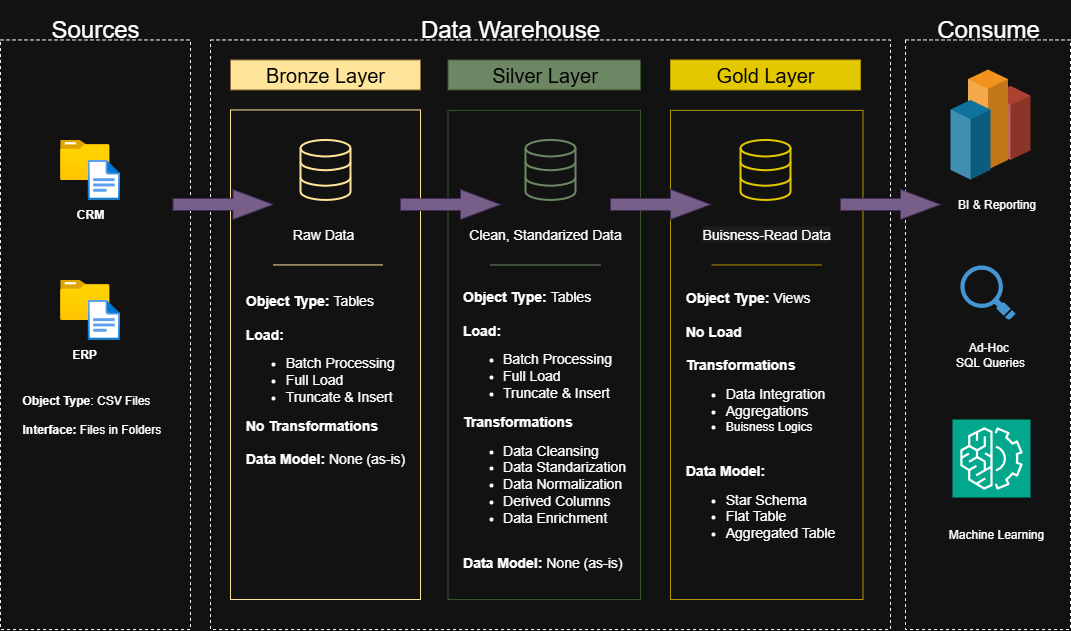

The diagram above was exported from draw.io. Its source (the exported page's mxGraphModel, read from the mxfile embedded in the PNG):
<mxGraphModel dx="1379" dy="841" grid="1" gridSize="10" guides="1" tooltips="1" connect="1" arrows="1" fold="1" page="1" pageScale="1" pageWidth="1100" pageHeight="1700" math="0" shadow="0">
  <root>
    <mxCell id="0" />
    <mxCell id="1" parent="0" />
    <mxCell id="nlNTP6VWIIP2xADeGQaP-1" value="" style="rounded=0;whiteSpace=wrap;html=1;strokeColor=default;dashed=1;" parent="1" vertex="1">
      <mxGeometry x="10" y="90.45" width="190" height="589.55" as="geometry" />
    </mxCell>
    <mxCell id="nlNTP6VWIIP2xADeGQaP-2" value="" style="rounded=0;whiteSpace=wrap;html=1;dashed=1;fontSize=20;" parent="1" vertex="1">
      <mxGeometry x="220" y="90.45" width="680" height="589.55" as="geometry" />
    </mxCell>
    <mxCell id="Q4PwkgmASvaZAaoF42Fq-1" value="" style="rounded=0;whiteSpace=wrap;html=1;dashed=1;" vertex="1" parent="1">
      <mxGeometry x="915" y="90.45" width="165" height="589.55" as="geometry" />
    </mxCell>
    <mxCell id="Q4PwkgmASvaZAaoF42Fq-2" value="&lt;font style=&quot;font-size: 24px;&quot;&gt;Sources&lt;/font&gt;" style="text;strokeColor=none;align=center;fillColor=none;html=1;verticalAlign=middle;whiteSpace=wrap;rounded=0;" vertex="1" parent="1">
      <mxGeometry x="40" y="50.45" width="130" height="60" as="geometry" />
    </mxCell>
    <mxCell id="Q4PwkgmASvaZAaoF42Fq-3" value="&lt;font style=&quot;font-size: 24px;&quot;&gt;Data Warehouse&lt;/font&gt;" style="text;strokeColor=none;align=center;fillColor=none;html=1;verticalAlign=middle;whiteSpace=wrap;rounded=0;" vertex="1" parent="1">
      <mxGeometry x="420" y="50.45" width="200" height="60" as="geometry" />
    </mxCell>
    <mxCell id="Q4PwkgmASvaZAaoF42Fq-6" value="&lt;font style=&quot;font-size: 24px;&quot;&gt;Consume&lt;/font&gt;" style="text;strokeColor=none;align=center;fillColor=none;html=1;verticalAlign=middle;whiteSpace=wrap;rounded=0;" vertex="1" parent="1">
      <mxGeometry x="932.5" y="50.45000000000002" width="130" height="60" as="geometry" />
    </mxCell>
    <mxCell id="Q4PwkgmASvaZAaoF42Fq-14" value="Bronze Layer" style="rounded=0;whiteSpace=wrap;html=1;fillColor=#FFE599;strokeColor=light-dark(#BD7000, #917140);fontColor=#000000;fontSize=20;" vertex="1" parent="1">
      <mxGeometry x="240" y="110.45" width="190" height="30" as="geometry" />
    </mxCell>
    <mxCell id="Q4PwkgmASvaZAaoF42Fq-16" value="" style="rounded=0;whiteSpace=wrap;html=1;fillColor=none;strokeColor=light-dark(#BD7000,#FFE599);fontColor=#000000;fontSize=20;" vertex="1" parent="1">
      <mxGeometry x="240" y="160.45" width="190" height="489.55" as="geometry" />
    </mxCell>
    <mxCell id="Q4PwkgmASvaZAaoF42Fq-17" value="&lt;font style=&quot;color: rgb(0, 0, 0);&quot;&gt;Silver&lt;span style=&quot;background-color: transparent;&quot;&gt;&amp;nbsp;Layer&lt;/span&gt;&lt;/font&gt;" style="rounded=0;whiteSpace=wrap;html=1;fillColor=#6d8764;strokeColor=#3A5431;fontColor=#ffffff;fontSize=20;" vertex="1" parent="1">
      <mxGeometry x="457.5" y="110.45" width="192.5" height="30" as="geometry" />
    </mxCell>
    <mxCell id="Q4PwkgmASvaZAaoF42Fq-19" value="Gold Layer" style="rounded=0;whiteSpace=wrap;html=1;fillColor=#e3c800;strokeColor=#B09500;fontColor=#000000;fontSize=20;" vertex="1" parent="1">
      <mxGeometry x="680" y="110.45" width="190" height="30" as="geometry" />
    </mxCell>
    <mxCell id="Q4PwkgmASvaZAaoF42Fq-21" value="" style="rounded=0;whiteSpace=wrap;html=1;fillColor=none;strokeColor=#3A5431;fontColor=#ffffff;fontSize=20;" vertex="1" parent="1">
      <mxGeometry x="457.5" y="160.9" width="192.5" height="489.1" as="geometry" />
    </mxCell>
    <mxCell id="Q4PwkgmASvaZAaoF42Fq-22" value="" style="rounded=0;whiteSpace=wrap;html=1;fillColor=none;strokeColor=#B09500;fontColor=#000000;fontSize=20;" vertex="1" parent="1">
      <mxGeometry x="680" y="160.9" width="192.5" height="489.1" as="geometry" />
    </mxCell>
    <mxCell id="Q4PwkgmASvaZAaoF42Fq-24" value="" style="image;aspect=fixed;html=1;points=[];align=center;fontSize=12;image=img/lib/azure2/general/Folder_Blank.svg;" vertex="1" parent="1">
      <mxGeometry x="69.64" y="190.45" width="49.29" height="40" as="geometry" />
    </mxCell>
    <mxCell id="Q4PwkgmASvaZAaoF42Fq-27" value="" style="image;aspect=fixed;html=1;points=[];align=center;fontSize=12;image=img/lib/azure2/general/File.svg;" vertex="1" parent="1">
      <mxGeometry x="97.17999999999998" y="210.45" width="32.46" height="40" as="geometry" />
    </mxCell>
    <mxCell id="Q4PwkgmASvaZAaoF42Fq-28" value="&lt;b&gt;CRM&lt;/b&gt;" style="text;strokeColor=none;align=center;fillColor=none;html=1;verticalAlign=middle;whiteSpace=wrap;rounded=0;" vertex="1" parent="1">
      <mxGeometry x="69.63999999999999" y="250.45" width="60" height="30" as="geometry" />
    </mxCell>
    <mxCell id="Q4PwkgmASvaZAaoF42Fq-29" value="" style="image;aspect=fixed;html=1;points=[];align=center;fontSize=12;image=img/lib/azure2/general/Folder_Blank.svg;" vertex="1" parent="1">
      <mxGeometry x="69.64000000000001" y="330.45" width="49.29" height="40" as="geometry" />
    </mxCell>
    <mxCell id="Q4PwkgmASvaZAaoF42Fq-30" value="" style="image;aspect=fixed;html=1;points=[];align=center;fontSize=12;image=img/lib/azure2/general/File.svg;" vertex="1" parent="1">
      <mxGeometry x="97.18" y="350.45" width="32.46" height="40" as="geometry" />
    </mxCell>
    <mxCell id="Q4PwkgmASvaZAaoF42Fq-32" value="&lt;b&gt;ERP&lt;/b&gt;" style="text;strokeColor=none;align=center;fillColor=none;html=1;verticalAlign=middle;whiteSpace=wrap;rounded=0;" vertex="1" parent="1">
      <mxGeometry x="64.28999999999998" y="390.45" width="60" height="30" as="geometry" />
    </mxCell>
    <mxCell id="Q4PwkgmASvaZAaoF42Fq-33" value="&lt;b&gt;Object Type&lt;/b&gt;: CSV Files&lt;div&gt;&lt;b&gt;&lt;br&gt;&lt;/b&gt;&lt;/div&gt;&lt;div&gt;&lt;b&gt;Interface: &lt;/b&gt;Files in Folders&lt;b&gt;&amp;nbsp;&lt;/b&gt;&lt;/div&gt;" style="text;strokeColor=none;align=left;fillColor=none;html=1;verticalAlign=middle;whiteSpace=wrap;rounded=0;" vertex="1" parent="1">
      <mxGeometry x="30" y="450.45" width="150" height="30" as="geometry" />
    </mxCell>
    <mxCell id="Q4PwkgmASvaZAaoF42Fq-38" value="" style="html=1;verticalLabelPosition=bottom;align=center;labelBackgroundColor=#ffffff;verticalAlign=top;strokeWidth=2;strokeColor=light-dark(#B09500, #ffe599);shadow=0;dashed=0;shape=mxgraph.ios7.icons.data;fillColor=none;fontColor=#000000;" vertex="1" parent="1">
      <mxGeometry x="310" y="190.45" width="50" height="60" as="geometry" />
    </mxCell>
    <mxCell id="Q4PwkgmASvaZAaoF42Fq-39" value="" style="html=1;verticalLabelPosition=bottom;align=center;labelBackgroundColor=#ffffff;verticalAlign=top;strokeWidth=2;strokeColor=light-dark(#B09500, #6d8764);shadow=0;dashed=0;shape=mxgraph.ios7.icons.data;fillColor=none;fontColor=#000000;" vertex="1" parent="1">
      <mxGeometry x="535" y="190.45" width="50" height="60" as="geometry" />
    </mxCell>
    <mxCell id="Q4PwkgmASvaZAaoF42Fq-40" value="" style="html=1;verticalLabelPosition=bottom;align=center;labelBackgroundColor=#ffffff;verticalAlign=top;strokeWidth=2;strokeColor=light-dark(#B09500, #e3c800);shadow=0;dashed=0;shape=mxgraph.ios7.icons.data;fillColor=none;fontColor=#000000;" vertex="1" parent="1">
      <mxGeometry x="750" y="190.45" width="50" height="60" as="geometry" />
    </mxCell>
    <mxCell id="Q4PwkgmASvaZAaoF42Fq-41" value="" style="html=1;shadow=0;dashed=0;align=center;verticalAlign=middle;shape=mxgraph.arrows2.arrow;dy=0.6;dx=40;notch=0;fillColor=#76608a;fontColor=#ffffff;strokeColor=#432D57;" vertex="1" parent="1">
      <mxGeometry x="182.5" y="240" width="100" height="30" as="geometry" />
    </mxCell>
    <mxCell id="Q4PwkgmASvaZAaoF42Fq-45" value="" style="html=1;shadow=0;dashed=0;align=center;verticalAlign=middle;shape=mxgraph.arrows2.arrow;dy=0.6;dx=40;notch=0;fillColor=#76608a;fontColor=#ffffff;strokeColor=#432D57;" vertex="1" parent="1">
      <mxGeometry x="410" y="240" width="100" height="30" as="geometry" />
    </mxCell>
    <mxCell id="Q4PwkgmASvaZAaoF42Fq-46" value="" style="html=1;shadow=0;dashed=0;align=center;verticalAlign=middle;shape=mxgraph.arrows2.arrow;dy=0.6;dx=40;notch=0;fillColor=#76608a;fontColor=#ffffff;strokeColor=#432D57;" vertex="1" parent="1">
      <mxGeometry x="620" y="240" width="100" height="30" as="geometry" />
    </mxCell>
    <mxCell id="Q4PwkgmASvaZAaoF42Fq-47" value="" style="html=1;shadow=0;dashed=0;align=center;verticalAlign=middle;shape=mxgraph.arrows2.arrow;dy=0.6;dx=40;notch=0;fillColor=#76608a;fontColor=#ffffff;strokeColor=#432D57;" vertex="1" parent="1">
      <mxGeometry x="850" y="240" width="100" height="30" as="geometry" />
    </mxCell>
    <mxCell id="Q4PwkgmASvaZAaoF42Fq-49" value="&lt;font style=&quot;font-size: 14px;&quot;&gt;Raw Data&lt;/font&gt;" style="text;strokeColor=none;align=center;fillColor=none;html=1;verticalAlign=middle;whiteSpace=wrap;rounded=0;" vertex="1" parent="1">
      <mxGeometry x="272.5" y="270" width="120" height="30" as="geometry" />
    </mxCell>
    <mxCell id="Q4PwkgmASvaZAaoF42Fq-50" value="" style="line;strokeWidth=1;rotatable=0;dashed=0;labelPosition=right;align=left;verticalAlign=middle;spacingTop=0;spacingLeft=6;points=[];portConstraint=eastwest;strokeColor=light-dark(#000000,#FFE599);fillColor=light-dark(default, #ffe599);" vertex="1" parent="1">
      <mxGeometry x="282.5" y="310.45" width="110" height="10" as="geometry" />
    </mxCell>
    <mxCell id="Q4PwkgmASvaZAaoF42Fq-51" value="&lt;div style=&quot;text-align: left;&quot;&gt;&lt;span style=&quot;font-size: 14px; background-color: transparent; color: light-dark(rgb(0, 0, 0), rgb(255, 255, 255));&quot;&gt;&lt;b&gt;Object Type: &lt;/b&gt;Tables&lt;/span&gt;&lt;/div&gt;&lt;div style=&quot;text-align: left;&quot;&gt;&lt;font style=&quot;font-size: 14px;&quot;&gt;&lt;br&gt;&lt;/font&gt;&lt;/div&gt;&lt;div style=&quot;text-align: left;&quot;&gt;&lt;font style=&quot;font-size: 14px;&quot;&gt;&lt;b&gt;Load:&lt;/b&gt;&lt;/font&gt;&lt;/div&gt;&lt;div style=&quot;text-align: left;&quot;&gt;&lt;ul&gt;&lt;li&gt;&lt;span style=&quot;font-size: 14px; background-color: transparent; color: light-dark(rgb(0, 0, 0), rgb(255, 255, 255));&quot;&gt;Batch Processing&lt;/span&gt;&lt;/li&gt;&lt;li&gt;&lt;span style=&quot;font-size: 14px; background-color: transparent; color: light-dark(rgb(0, 0, 0), rgb(255, 255, 255));&quot;&gt;Full Load&lt;/span&gt;&lt;/li&gt;&lt;li&gt;&lt;span style=&quot;font-size: 14px; background-color: transparent; color: light-dark(rgb(0, 0, 0), rgb(255, 255, 255));&quot;&gt;Truncate &amp;amp; Insert&lt;/span&gt;&lt;/li&gt;&lt;/ul&gt;&lt;/div&gt;&lt;div&gt;&lt;div style=&quot;text-align: left;&quot;&gt;&lt;span style=&quot;font-size: 14px;&quot;&gt;&lt;b&gt;No Transformations&lt;/b&gt;&lt;/span&gt;&lt;/div&gt;&lt;/div&gt;&lt;div style=&quot;text-align: left;&quot;&gt;&lt;span style=&quot;font-size: 14px;&quot;&gt;&lt;br&gt;&lt;/span&gt;&lt;/div&gt;&lt;div style=&quot;text-align: left;&quot;&gt;&lt;span style=&quot;font-size: 14px;&quot;&gt;&lt;b&gt;Data Model:&lt;/b&gt; None (as-is)&lt;/span&gt;&lt;/div&gt;" style="text;strokeColor=none;align=center;fillColor=none;html=1;verticalAlign=middle;whiteSpace=wrap;rounded=0;" vertex="1" parent="1">
      <mxGeometry x="205" y="340.45" width="260" height="180" as="geometry" />
    </mxCell>
    <mxCell id="Q4PwkgmASvaZAaoF42Fq-52" value="&lt;font style=&quot;font-size: 14px;&quot;&gt;Clean, Standarized Data&lt;/font&gt;" style="text;strokeColor=none;align=center;fillColor=none;html=1;verticalAlign=middle;whiteSpace=wrap;rounded=0;" vertex="1" parent="1">
      <mxGeometry x="470" y="270.45" width="170" height="30" as="geometry" />
    </mxCell>
    <mxCell id="Q4PwkgmASvaZAaoF42Fq-53" value="" style="line;strokeWidth=1;rotatable=0;dashed=0;labelPosition=right;align=left;verticalAlign=middle;spacingTop=0;spacingLeft=6;points=[];portConstraint=eastwest;strokeColor=light-dark(#000000, #6d8764);fillColor=light-dark(default, #ffe599);" vertex="1" parent="1">
      <mxGeometry x="500" y="310.45" width="110" height="10" as="geometry" />
    </mxCell>
    <mxCell id="Q4PwkgmASvaZAaoF42Fq-54" value="&lt;div style=&quot;text-align: left;&quot;&gt;&lt;span style=&quot;font-size: 14px; background-color: transparent; color: light-dark(rgb(0, 0, 0), rgb(255, 255, 255));&quot;&gt;&lt;b&gt;Object Type: &lt;/b&gt;Tables&lt;/span&gt;&lt;/div&gt;&lt;div style=&quot;text-align: left;&quot;&gt;&lt;font style=&quot;font-size: 14px;&quot;&gt;&lt;br&gt;&lt;/font&gt;&lt;/div&gt;&lt;div style=&quot;text-align: left;&quot;&gt;&lt;font style=&quot;font-size: 14px;&quot;&gt;&lt;b&gt;Load:&lt;/b&gt;&lt;/font&gt;&lt;/div&gt;&lt;div style=&quot;text-align: left;&quot;&gt;&lt;ul&gt;&lt;li&gt;&lt;span style=&quot;font-size: 14px; background-color: transparent; color: light-dark(rgb(0, 0, 0), rgb(255, 255, 255));&quot;&gt;Batch Processing&lt;/span&gt;&lt;/li&gt;&lt;li&gt;&lt;span style=&quot;font-size: 14px; background-color: transparent; color: light-dark(rgb(0, 0, 0), rgb(255, 255, 255));&quot;&gt;Full Load&lt;/span&gt;&lt;/li&gt;&lt;li&gt;&lt;span style=&quot;font-size: 14px; background-color: transparent; color: light-dark(rgb(0, 0, 0), rgb(255, 255, 255));&quot;&gt;Truncate &amp;amp; Insert&lt;/span&gt;&lt;/li&gt;&lt;/ul&gt;&lt;/div&gt;&lt;div&gt;&lt;div style=&quot;text-align: left;&quot;&gt;&lt;span style=&quot;font-size: 14px;&quot;&gt;&lt;b&gt;Transformations&lt;/b&gt;&lt;/span&gt;&lt;/div&gt;&lt;/div&gt;&lt;div style=&quot;text-align: left;&quot;&gt;&lt;ul&gt;&lt;li&gt;&lt;span style=&quot;font-size: 14px;&quot;&gt;Data Cleansing&lt;/span&gt;&lt;/li&gt;&lt;li&gt;&lt;span style=&quot;font-size: 14px;&quot;&gt;Data Standarization&lt;/span&gt;&lt;/li&gt;&lt;li&gt;&lt;span style=&quot;font-size: 14px;&quot;&gt;Data Normalization&lt;/span&gt;&lt;/li&gt;&lt;li&gt;&lt;span style=&quot;font-size: 14px;&quot;&gt;Derived Columns&lt;/span&gt;&lt;/li&gt;&lt;li&gt;&lt;span style=&quot;font-size: 14px;&quot;&gt;Data Enrichment&lt;/span&gt;&lt;/li&gt;&lt;/ul&gt;&lt;/div&gt;&lt;div style=&quot;text-align: left;&quot;&gt;&lt;span style=&quot;font-size: 14px;&quot;&gt;&lt;br&gt;&lt;/span&gt;&lt;/div&gt;&lt;div style=&quot;text-align: left;&quot;&gt;&lt;span style=&quot;font-size: 14px;&quot;&gt;&lt;b&gt;Data Model:&lt;/b&gt; None (as-is)&lt;/span&gt;&lt;/div&gt;" style="text;strokeColor=none;align=center;fillColor=none;html=1;verticalAlign=middle;whiteSpace=wrap;rounded=0;" vertex="1" parent="1">
      <mxGeometry x="423.75" y="340.45" width="260" height="279.55" as="geometry" />
    </mxCell>
    <mxCell id="Q4PwkgmASvaZAaoF42Fq-55" value="&lt;span style=&quot;color: rgb(255, 255, 255); font-family: Helvetica; font-size: 14px; font-style: normal; font-variant-ligatures: normal; font-variant-caps: normal; font-weight: 400; letter-spacing: normal; orphans: 2; text-align: center; text-indent: 0px; text-transform: none; widows: 2; word-spacing: 0px; -webkit-text-stroke-width: 0px; white-space: normal; background-color: rgb(27, 29, 30); text-decoration-thickness: initial; text-decoration-style: initial; text-decoration-color: initial; display: inline !important; float: none;&quot;&gt;Buisness-Read Data&lt;/span&gt;" style="text;whiteSpace=wrap;html=1;" vertex="1" parent="1">
      <mxGeometry x="710" y="270.45" width="160" height="40" as="geometry" />
    </mxCell>
    <mxCell id="Q4PwkgmASvaZAaoF42Fq-56" value="" style="line;strokeWidth=1;rotatable=0;dashed=0;labelPosition=right;align=left;verticalAlign=middle;spacingTop=0;spacingLeft=6;points=[];portConstraint=eastwest;strokeColor=#B09500;fillColor=#e3c800;fontColor=#000000;" vertex="1" parent="1">
      <mxGeometry x="721.25" y="310.45" width="110" height="10" as="geometry" />
    </mxCell>
    <mxCell id="Q4PwkgmASvaZAaoF42Fq-57" value="&lt;div style=&quot;text-align: left;&quot;&gt;&lt;span style=&quot;font-size: 14px; background-color: transparent; color: light-dark(rgb(0, 0, 0), rgb(255, 255, 255));&quot;&gt;&lt;b&gt;Object Type: &lt;/b&gt;Views&lt;/span&gt;&lt;/div&gt;&lt;div style=&quot;text-align: left;&quot;&gt;&lt;font style=&quot;font-size: 14px;&quot;&gt;&lt;br&gt;&lt;/font&gt;&lt;/div&gt;&lt;div style=&quot;text-align: left;&quot;&gt;&lt;span style=&quot;font-size: 14px;&quot;&gt;&lt;b&gt;No Load&lt;/b&gt;&lt;/span&gt;&lt;/div&gt;&lt;div style=&quot;text-align: left;&quot;&gt;&lt;span style=&quot;font-size: 14px;&quot;&gt;&lt;b&gt;&lt;br&gt;&lt;/b&gt;&lt;/span&gt;&lt;/div&gt;&lt;div&gt;&lt;div style=&quot;text-align: left;&quot;&gt;&lt;span style=&quot;font-size: 14px;&quot;&gt;&lt;b&gt;Transformations&lt;/b&gt;&lt;/span&gt;&lt;/div&gt;&lt;/div&gt;&lt;div style=&quot;text-align: left;&quot;&gt;&lt;ul&gt;&lt;li&gt;&lt;span style=&quot;font-size: 14px;&quot;&gt;Data Integration&lt;/span&gt;&lt;/li&gt;&lt;li&gt;&lt;span style=&quot;font-size: 14px;&quot;&gt;Aggregations&lt;/span&gt;&lt;/li&gt;&lt;li&gt;Buisness Logics&lt;/li&gt;&lt;/ul&gt;&lt;/div&gt;&lt;div style=&quot;text-align: left;&quot;&gt;&lt;span style=&quot;font-size: 14px;&quot;&gt;&lt;br&gt;&lt;/span&gt;&lt;/div&gt;&lt;div style=&quot;text-align: left;&quot;&gt;&lt;span style=&quot;font-size: 14px;&quot;&gt;&lt;b&gt;Data Model:&lt;/b&gt;&amp;nbsp;&lt;/span&gt;&lt;/div&gt;&lt;div style=&quot;text-align: left;&quot;&gt;&lt;ul&gt;&lt;li&gt;&lt;span style=&quot;font-size: 14px;&quot;&gt;Star Schema&lt;/span&gt;&lt;/li&gt;&lt;li&gt;&lt;span style=&quot;font-size: 14px;&quot;&gt;Flat Table&lt;/span&gt;&lt;/li&gt;&lt;li&gt;&lt;span style=&quot;font-size: 14px;&quot;&gt;Aggregated Table&lt;br&gt;&lt;br&gt;&lt;/span&gt;&lt;/li&gt;&lt;/ul&gt;&lt;/div&gt;" style="text;strokeColor=none;align=center;fillColor=none;html=1;verticalAlign=middle;whiteSpace=wrap;rounded=0;" vertex="1" parent="1">
      <mxGeometry x="640" y="340.45" width="260" height="279.55" as="geometry" />
    </mxCell>
    <mxCell id="Q4PwkgmASvaZAaoF42Fq-79" value="" style="verticalLabelPosition=bottom;verticalAlign=top;html=1;shape=mxgraph.infographic.shadedCube;isoAngle=15;fillColor=#AE4132;strokeColor=none;shadow=0;" vertex="1" parent="1">
      <mxGeometry x="1000" y="136.45" width="40" height="74" as="geometry" />
    </mxCell>
    <mxCell id="Q4PwkgmASvaZAaoF42Fq-80" value="" style="verticalLabelPosition=bottom;verticalAlign=top;html=1;shape=mxgraph.infographic.shadedCube;isoAngle=15;fillColor=#F2931E;strokeColor=none;shadow=0;" vertex="1" parent="1">
      <mxGeometry x="977.5" y="120" width="40" height="100" as="geometry" />
    </mxCell>
    <mxCell id="Q4PwkgmASvaZAaoF42Fq-81" value="" style="verticalLabelPosition=bottom;verticalAlign=top;html=1;shape=mxgraph.infographic.shadedCube;isoAngle=15;fillColor=#10739E;strokeColor=none;shadow=0;" vertex="1" parent="1">
      <mxGeometry x="960" y="150.45" width="40" height="79.55" as="geometry" />
    </mxCell>
    <mxCell id="Q4PwkgmASvaZAaoF42Fq-83" value="BI &amp;amp; Reporting" style="text;strokeColor=none;align=center;fillColor=none;html=1;verticalAlign=middle;whiteSpace=wrap;rounded=0;" vertex="1" parent="1">
      <mxGeometry x="960" y="240" width="92.5" height="30" as="geometry" />
    </mxCell>
    <mxCell id="Q4PwkgmASvaZAaoF42Fq-84" value="Ad-Hoc&amp;nbsp;&lt;div&gt;SQL Queries&lt;/div&gt;" style="text;strokeColor=none;align=center;fillColor=none;html=1;verticalAlign=middle;whiteSpace=wrap;rounded=0;" vertex="1" parent="1">
      <mxGeometry x="950" y="390.45" width="100" height="30" as="geometry" />
    </mxCell>
    <mxCell id="Q4PwkgmASvaZAaoF42Fq-85" value="" style="shadow=0;dashed=0;html=1;strokeColor=none;fillColor=#4495D1;labelPosition=center;verticalLabelPosition=bottom;verticalAlign=top;align=center;outlineConnect=0;shape=mxgraph.veeam.magnifying_glass;pointerEvents=1;" vertex="1" parent="1">
      <mxGeometry x="969.9" y="316.05" width="55.2" height="54.4" as="geometry" />
    </mxCell>
    <mxCell id="Q4PwkgmASvaZAaoF42Fq-86" value="" style="sketch=0;points=[[0,0,0],[0.25,0,0],[0.5,0,0],[0.75,0,0],[1,0,0],[0,1,0],[0.25,1,0],[0.5,1,0],[0.75,1,0],[1,1,0],[0,0.25,0],[0,0.5,0],[0,0.75,0],[1,0.25,0],[1,0.5,0],[1,0.75,0]];outlineConnect=0;fontColor=#232F3E;fillColor=#01A88D;strokeColor=#ffffff;dashed=0;verticalLabelPosition=bottom;verticalAlign=top;align=center;html=1;fontSize=12;fontStyle=0;aspect=fixed;shape=mxgraph.aws4.resourceIcon;resIcon=mxgraph.aws4.machine_learning;" vertex="1" parent="1">
      <mxGeometry x="962" y="470" width="78" height="78" as="geometry" />
    </mxCell>
    <mxCell id="Q4PwkgmASvaZAaoF42Fq-87" value="Machine Learning" style="text;strokeColor=none;align=center;fillColor=none;html=1;verticalAlign=middle;whiteSpace=wrap;rounded=0;" vertex="1" parent="1">
      <mxGeometry x="956.25" y="570" width="100" height="30" as="geometry" />
    </mxCell>
  </root>
</mxGraphModel>